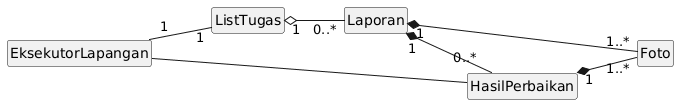

The diagram above was rendered by PlantUML. Its source (embedded in the PNG):
@startuml
left to right direction
skinparam classAttributeIconSize 0
skinparam shadowing false

hide circle
hide members

class EksekutorLapangan
class ListTugas
class Laporan
class HasilPerbaikan
class Foto

' Relasi Antarkelas
EksekutorLapangan "1" -- "1" ListTugas
ListTugas "1" o-- "0..*" Laporan
Laporan "1" *-- "0..*" HasilPerbaikan
HasilPerbaikan "1" *-- "1..*" Foto
Laporan "1" *-- "1..*" Foto
EksekutorLapangan -- HasilPerbaikan
@enduml